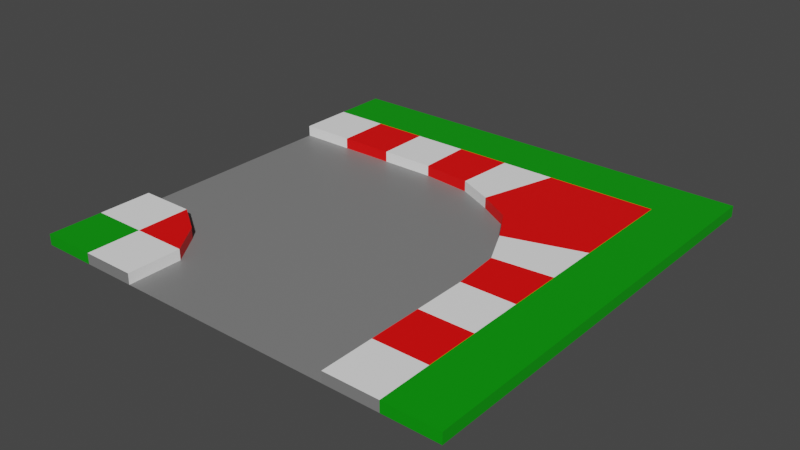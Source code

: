 # Source: TurnLeft.blend  (saved by Blender 2.80.75; exported with 4.5.12 LTS)
import bpy
from mathutils import Matrix  # noqa: F401  (used for matrix-valued properties, if any)

bpy.ops.wm.read_factory_settings(use_empty=True)
scene = bpy.context.scene
scene.name = 'Scene'

# ---- collections
col_collection = bpy.data.collections.new('Collection'); scene.collection.children.link(col_collection)

# ---- materials (node trees are filled in below, after node groups)
mat_road = bpy.data.materials.new('Road')
mat_road.use_transparent_shadow = False
mat_grass = bpy.data.materials.new('Grass')
mat_grass.use_transparent_shadow = False
mat_whitepaint = bpy.data.materials.new('WhitePaint')
mat_whitepaint.use_transparent_shadow = False
mat_redpaint = bpy.data.materials.new('RedPaint')
mat_redpaint.use_transparent_shadow = False

# ---- material node trees
mat_road.use_nodes = True; mat_road.node_tree.nodes.clear()
_N = mat_road.node_tree.nodes; _L = mat_road.node_tree.links
n0 = _N.new('ShaderNodeOutputMaterial'); n0.name = 'Material Output'; n0.location = (300, 300)
n1 = _N.new('ShaderNodeBsdfPrincipled'); n1.name = 'Principled BSDF'; n1.location = (10, 300)
n1.distribution = 'GGX'
n1.subsurface_method = 'BURLEY'
n1.inputs[0].default_value = (0.214, 0.214, 0.214, 1.0)
n1.inputs[3].default_value = 1.45
n1.inputs[27].default_value = (0.0, 0.0, 0.0, 1.0)
n1.inputs[28].default_value = 1.0
_L.new(n1.outputs[0], n0.inputs[0])
n0.is_active_output = True
mat_grass.use_nodes = True; mat_grass.node_tree.nodes.clear()
_N = mat_grass.node_tree.nodes; _L = mat_grass.node_tree.links
n0 = _N.new('ShaderNodeOutputMaterial'); n0.name = 'Material Output'; n0.location = (300, 300)
n1 = _N.new('ShaderNodeBsdfPrincipled'); n1.name = 'Principled BSDF'; n1.location = (10, 300)
n1.distribution = 'GGX'
n1.subsurface_method = 'BURLEY'
n1.inputs[0].default_value = (0.0, 0.3185, 0.0, 1.0)
n1.inputs[3].default_value = 1.45
n1.inputs[27].default_value = (0.0, 0.0, 0.0, 1.0)
n1.inputs[28].default_value = 1.0
_L.new(n1.outputs[0], n0.inputs[0])
n0.is_active_output = True
mat_whitepaint.use_nodes = True; mat_whitepaint.node_tree.nodes.clear()
_N = mat_whitepaint.node_tree.nodes; _L = mat_whitepaint.node_tree.links
n0 = _N.new('ShaderNodeOutputMaterial'); n0.name = 'Material Output'; n0.location = (300, 300)
n1 = _N.new('ShaderNodeBsdfPrincipled'); n1.name = 'Principled BSDF'; n1.location = (10, 300)
n1.distribution = 'GGX'
n1.subsurface_method = 'BURLEY'
n1.inputs[0].default_value = (1.0, 1.0, 1.0, 1.0)
n1.inputs[3].default_value = 1.45
n1.inputs[27].default_value = (0.0, 0.0, 0.0, 1.0)
n1.inputs[28].default_value = 1.0
_L.new(n1.outputs[0], n0.inputs[0])
n0.is_active_output = True
mat_redpaint.use_nodes = True; mat_redpaint.node_tree.nodes.clear()
_N = mat_redpaint.node_tree.nodes; _L = mat_redpaint.node_tree.links
n0 = _N.new('ShaderNodeOutputMaterial'); n0.name = 'Material Output'; n0.location = (300, 300)
n1 = _N.new('ShaderNodeBsdfPrincipled'); n1.name = 'Principled BSDF'; n1.location = (10, 300)
n1.distribution = 'GGX'
n1.subsurface_method = 'BURLEY'
n1.inputs[0].default_value = (1.0, 0.0, 0.0, 1.0)
n1.inputs[3].default_value = 1.45
n1.inputs[27].default_value = (0.0, 0.0, 0.0, 1.0)
n1.inputs[28].default_value = 1.0
_L.new(n1.outputs[0], n0.inputs[0])
n0.is_active_output = True

# ---- world
world_world = bpy.data.worlds.new('World'); scene.world = world_world
world_world.use_nodes = True; world_world.node_tree.nodes.clear()
_N = world_world.node_tree.nodes; _L = world_world.node_tree.links
n0 = _N.new('ShaderNodeOutputWorld'); n0.name = 'World Output'; n0.location = (300, 300)
n1 = _N.new('ShaderNodeBackground'); n1.name = 'Background'; n1.location = (10, 300)
n1.inputs[0].default_value = (0.05088, 0.05088, 0.05088, 1.0)
_L.new(n1.outputs[0], n0.inputs[0])
n0.is_active_output = True
world_world.color = (0.05088, 0.05088, 0.05088)
world_world.use_sun_shadow = False
world_world.sun_shadow_jitter_overblur = 0.0

# ---- meshes
me_plane = bpy.data.meshes.new('Plane')
me_plane.from_pydata([(-1.0, 1.0, 0.0), (-1.0, -1.0, 0.0), (1.0, 1.0, 0.0), (1.0, -1.0, 0.0), (1.513e-07, 1.0, 0.0), (-1.0, -2.012e-07, 0.0), (2.705e-07, -1.0, 0.0), (1.0, -8.196e-08, 0.0), (2.537e-07, -9.686e-08, 0.0), (-0.5, 1.0, 0.0), (-1.0, -0.5, 0.0), (0.5, -1.0, 0.0), (1.0, 0.5, 0.0), (0.5, 1.0, 0.0), (-1.0, 0.5, 0.0), (-0.5, -1.0, 0.0), (1.0, -0.5, 0.0), (0.5, -8.196e-08, 0.0), (-0.475, -0.02045, 0.0), (0.025, 0.4795, 0.0), (2.705e-07, -0.5, 0.0), (-0.5, -0.5, 0.0), (-0.3046, 0.3046, 0.0), (0.5, 0.5, 0.0), (0.5977, -0.6045, 0.0), (-0.75, 1.0, 0.0), (-1.0, -0.75, 0.0), (0.75, -1.0, 0.0), (1.0, 0.75, 0.0), (0.25, 1.0, 0.0), (-1.0, 0.25, 0.0), (-0.25, -1.0, 0.0), (1.0, -0.25, 0.0), (0.75, -2.235e-08, 0.0), (-0.25, -1.118e-07, 0.0), (2.705e-07, -0.25, 0.0), (-0.25, 1.0, 0.0), (-1.0, -0.25, 0.0), (0.25, -1.0, 0.0), (1.0, 0.25, 0.0), (0.75, 1.0, 0.0), (-1.0, 0.75, 0.0), (-0.75, -1.0, 0.0), (1.0, -0.75, 0.0), (0.25, -8.196e-08, 0.0), (2.407e-07, 0.25, 0.0), (3.301e-07, -0.75, 0.0), (-0.25, -0.5, 0.0), (-0.5, -0.25, 0.0), (-0.5, -0.75, 0.0), (-0.1455, 0.3977, 0.0), (-0.3955, 0.1477, 0.0), (0.75, 0.5, 0.0), (0.25, 0.5, 0.0), (0.5, 0.25, 0.0), (0.75, -0.5, 0.0), (0.25, -0.5, 0.0), (0.5, -0.25, 0.0), (0.5, -0.75, 0.0), (0.25, -0.75, 0.0), (0.25, -0.25, 0.0), (0.75, -0.25, 0.0), (0.25, 0.25, 0.0), (-0.25, -0.25, 0.0), (-0.25, -0.75, 0.0), (-0.25, 0.25, 0.0), (0.75, 0.25, 0.0), (-0.75, 1.0, 0.05), (-1.0, 1.0, 0.05), (-1.0, -0.75, 0.05), (-1.0, -1.0, 0.05), (0.75, -1.0, 0.05), (1.0, -1.0, 0.05), (1.0, 0.75, 0.05), (1.0, 1.0, 0.05), (0.25, 1.0, 0.05), (1.513e-07, 1.0, 0.05), (-1.0, 0.25, 0.05), (-1.0, -2.012e-07, 0.05), (2.109e-07, 0.75, 0.05), (-0.25, 1.0, 0.05), (-0.5, 1.0, 0.05), (-1.0, -0.25, 0.05), (-1.0, -0.5, 0.05), (0.75, 1.0, 0.05), (0.5, 1.0, 0.05), (-1.0, 0.75, 0.05), (-1.0, 0.5, 0.05), (-0.75, -1.0, 0.05), (-0.5, -1.0, 0.05), (1.0, -0.75, 0.05), (1.0, -0.5, 0.05), (-0.75, -1.416e-07, 0.05), (-0.475, -0.02045, 0.05), (-0.75, -0.5, 0.05), (-0.5, -0.5, 0.05), (-0.5, -0.25, 0.05), (-0.5, -0.75, 0.05), (-0.1455, 0.3977, 0.05), (0.025, 0.4795, 0.05), (-0.75, 0.5, 0.05), (-0.3046, 0.3046, 0.05), (-0.5, 0.75, 0.05), (-0.3955, 0.1477, 0.05), (0.75, 0.5, 0.05), (1.0, 0.5, 0.05), (0.25, 0.5, 0.05), (0.5, 0.5, 0.05), (0.5, 0.75, 0.05), (0.75, -0.5, 0.05), (0.5, -0.75, 0.05), (0.5977, -0.6045, 0.05), (0.5, -1.0, 0.05), (0.25, 0.75, 0.05), (0.75, 0.75, 0.05), (-0.75, 0.25, 0.05), (-0.75, 0.75, 0.05), (-0.25, 0.75, 0.05), (-0.75, -0.75, 0.05), (-0.75, -0.25, 0.05), (0.75, -0.75, 0.05)], [], [(24, 58, 110, 111), (66, 33, 7, 39), (65, 34, 8, 45), (64, 31, 6, 46), (63, 47, 20, 35), (36, 9, 81, 80), (58, 11, 112, 110), (4, 36, 80, 76), (16, 55, 109, 91), (55, 24, 111, 109), (53, 23, 107, 106), (19, 53, 106, 99), (62, 44, 17, 54), (61, 55, 16, 32), (60, 56, 24, 57), (59, 38, 11, 58), (56, 59, 58, 24), (20, 46, 59, 56), (46, 6, 38, 59), (44, 60, 57, 17), (8, 35, 60, 44), (35, 20, 56, 60), (33, 61, 32, 7), (17, 57, 61, 33), (57, 24, 55, 61), (53, 62, 54, 23), (19, 45, 62, 53), (45, 8, 44, 62), (43, 16, 91, 90), (3, 43, 90, 72), (52, 12, 105, 104), (30, 5, 78, 77), (23, 52, 104, 107), (14, 30, 77, 87), (42, 15, 89, 88), (1, 42, 88, 70), (51, 22, 101, 103), (29, 4, 76, 75), (18, 51, 103, 93), (13, 29, 75, 85), (41, 14, 87, 86), (0, 41, 86, 68), (28, 2, 74, 73), (12, 28, 73, 105), (40, 13, 85, 84), (2, 40, 84, 74), (27, 3, 72, 71), (11, 27, 71, 112), (50, 19, 99, 98), (34, 63, 35, 8), (18, 48, 63, 34), (48, 21, 47, 63), (47, 64, 46, 20), (21, 49, 64, 47), (49, 15, 31, 64), (50, 65, 45, 19), (22, 51, 65, 50), (51, 18, 34, 65), (52, 66, 39, 12), (23, 54, 66, 52), (54, 17, 33, 66), (26, 1, 70, 69), (22, 50, 98, 101), (10, 26, 69, 83), (120, 71, 72, 90), (119, 94, 95, 96), (118, 88, 89, 97), (117, 98, 99, 79), (116, 100, 101, 102), (115, 92, 93, 103), (114, 104, 105, 73), (113, 106, 107, 108), (75, 113, 108, 85), (76, 79, 113, 75), (79, 99, 106, 113), (84, 114, 73, 74), (85, 108, 114, 84), (108, 107, 104, 114), (100, 115, 103, 101), (87, 77, 115, 100), (77, 78, 92, 115), (67, 116, 102, 81), (68, 86, 116, 67), (86, 87, 100, 116), (80, 117, 79, 76), (81, 102, 117, 80), (102, 101, 98, 117), (94, 118, 97, 95), (83, 69, 118, 94), (69, 70, 88, 118), (92, 119, 96, 93), (78, 82, 119, 92), (82, 83, 94, 119), (109, 120, 90, 91), (111, 110, 120, 109), (110, 112, 71, 120), (21, 48, 96, 95), (48, 18, 93, 96), (5, 37, 82, 78), (37, 10, 83, 82), (9, 25, 67, 81), (15, 49, 97, 89), (25, 0, 68, 67), (49, 21, 95, 97)])
me_plane.polygons.foreach_set('material_index', [3, 0, 0, 0, 0, 1, 2, 1, 2, 3, 2, 3, 0, 0, 0, 0, 0, 0, 0, 0, 0, 0, 0, 0, 0, 0, 0, 0, 0, 1, 2, 1, 3, 1, 2, 1, 3, 1, 2, 1, 1, 1, 1, 0, 1, 1, 1, 2, 2, 0, 0, 0, 0, 0, 0, 0, 0, 0, 0, 0, 0, 1, 3, 1, 1, 2, 2, 2, 3, 2, 2, 2, 1, 1, 3, 1, 1, 3, 3, 1, 1, 1, 1, 1, 1, 1, 3, 3, 1, 1, 3, 1, 1, 2, 3, 2, 2, 3, 1, 1, 1, 2, 1, 3])
_uv = me_plane.uv_layers.new(name='UVMap')
_uv.uv.foreach_set('vector', [0.75, 0.75, 0.875, 0.75, 0.875, 0.75, 0.75, 0.75, 0.375, 0.875, 0.5, 0.875, 0.5, 1.0, 0.375, 1.0, 0.375, 0.375, 0.5, 0.375, 0.5, 0.5, 0.375, 0.5, 0.875, 0.375, 1.0, 0.375, 1.0, 0.5, 0.875, 0.5, 0.625, 0.375, 0.75, 0.375, 0.75, 0.5, 0.625, 0.5, 0.0, 0.0, 0.0, 0.0, 0.0, 0.0, 0.0, 0.0, 0.875, 0.75, 1.0, 0.75, 1.0, 0.75, 0.875, 0.75, 0.0, 0.0, 0.0, 0.0, 0.0, 0.0, 0.0, 0.0, 0.75, 1.0, 0.75, 0.875, 0.75, 0.875, 0.75, 1.0, 0.75, 0.875, 0.75, 0.75, 0.75, 0.75, 0.75, 0.875, 0.25, 0.625, 0.25, 0.75, 0.25, 0.75, 0.25, 0.625, 0.25, 0.5, 0.25, 0.625, 0.25, 0.625, 0.25, 0.5, 0.375, 0.625, 0.5, 0.625, 0.5, 0.75, 0.375, 0.75, 0.625, 0.875, 0.75, 0.875, 0.75, 1.0, 0.625, 1.0, 0.625, 0.625, 0.75, 0.625, 0.75, 0.75, 0.625, 0.75, 0.875, 0.625, 1.0, 0.625, 1.0, 0.75, 0.875, 0.75, 0.75, 0.625, 0.875, 0.625, 0.875, 0.75, 0.75, 0.75, 0.75, 0.5, 0.875, 0.5, 0.875, 0.625, 0.75, 0.625, 0.875, 0.5, 1.0, 0.5, 1.0, 0.625, 0.875, 0.625, 0.5, 0.625, 0.625, 0.625, 0.625, 0.75, 0.5, 0.75, 0.5, 0.5, 0.625, 0.5, 0.625, 0.625, 0.5, 0.625, 0.625, 0.5, 0.75, 0.5, 0.75, 0.625, 0.625, 0.625, 0.5, 0.875, 0.625, 0.875, 0.625, 1.0, 0.5, 1.0, 0.5, 0.75, 0.625, 0.75, 0.625, 0.875, 0.5, 0.875, 0.625, 0.75, 0.75, 0.75, 0.75, 0.875, 0.625, 0.875, 0.25, 0.625, 0.375, 0.625, 0.375, 0.75, 0.25, 0.75, 0.25, 0.5, 0.375, 0.5, 0.375, 0.625, 0.25, 0.625, 0.375, 0.5, 0.5, 0.5, 0.5, 0.625, 0.375, 0.625, 0.0, 0.0, 0.0, 0.0, 0.0, 0.0, 0.0, 0.0, 0.0, 0.0, 0.0, 0.0, 0.0, 0.0, 0.0, 0.0, 0.25, 0.875, 0.25, 1.0, 0.25, 1.0, 0.25, 0.875, 0.0, 0.0, 0.0, 0.0, 0.0, 0.0, 0.0, 0.0, 0.25, 0.75, 0.25, 0.875, 0.25, 0.875, 0.25, 0.75, 0.0, 0.0, 0.0, 0.0, 0.0, 0.0, 0.0, 0.0, 0.0, 0.0, 0.0, 0.0, 0.0, 0.0, 0.0, 0.0, 0.0, 0.0, 0.0, 0.0, 0.0, 0.0, 0.0, 0.0, 0.375, 0.25, 0.25, 0.25, 0.25, 0.25, 0.375, 0.25, 0.0, 0.0, 0.0, 0.0, 0.0, 0.0, 0.0, 0.0, 0.5, 0.25, 0.375, 0.25, 0.375, 0.25, 0.5, 0.25, 0.0, 0.0, 0.0, 0.0, 0.0, 0.0, 0.0, 0.0, 0.0, 0.0, 0.0, 0.0, 0.0, 0.0, 0.0, 0.0, 0.0, 0.0, 0.0, 0.0, 0.0, 0.0, 0.0, 0.0, 0.0, 0.0, 0.0, 0.0, 0.0, 0.0, 0.0, 0.0, 0.0, 0.0, 0.0, 0.0, 0.0, 0.0, 0.0, 0.0, 0.0, 0.0, 0.0, 0.0, 0.0, 0.0, 0.0, 0.0, 0.0, 0.0, 0.0, 0.0, 0.0, 0.0, 0.0, 0.0, 0.0, 0.0, 0.0, 0.0, 0.0, 0.0, 0.0, 0.0, 0.0, 0.0, 0.0, 0.0, 0.0, 0.0, 0.0, 0.0, 0.25, 0.375, 0.25, 0.5, 0.25, 0.5, 0.25, 0.375, 0.5, 0.375, 0.625, 0.375, 0.625, 0.5, 0.5, 0.5, 0.5, 0.25, 0.625, 0.25, 0.625, 0.375, 0.5, 0.375, 0.625, 0.25, 0.75, 0.25, 0.75, 0.375, 0.625, 0.375, 0.75, 0.375, 0.875, 0.375, 0.875, 0.5, 0.75, 0.5, 0.75, 0.25, 0.875, 0.25, 0.875, 0.375, 0.75, 0.375, 0.875, 0.25, 1.0, 0.25, 1.0, 0.375, 0.875, 0.375, 0.25, 0.375, 0.375, 0.375, 0.375, 0.5, 0.25, 0.5, 0.25, 0.25, 0.375, 0.25, 0.375, 0.375, 0.25, 0.375, 0.375, 0.25, 0.5, 0.25, 0.5, 0.375, 0.375, 0.375, 0.25, 0.875, 0.375, 0.875, 0.375, 1.0, 0.25, 1.0, 0.25, 0.75, 0.375, 0.75, 0.375, 0.875, 0.25, 0.875, 0.375, 0.75, 0.5, 0.75, 0.5, 0.875, 0.375, 0.875, 0.0, 0.0, 0.0, 0.0, 0.0, 0.0, 0.0, 0.0, 0.25, 0.25, 0.25, 0.375, 0.25, 0.375, 0.25, 0.25, 0.0, 0.0, 0.0, 0.0, 0.0, 0.0, 0.0, 0.0, 0.875, 0.875, 1.0, 0.875, 1.0, 1.0, 0.875, 1.0, 0.625, 0.125, 0.75, 0.125, 0.75, 0.25, 0.625, 0.25, 0.875, 0.125, 1.0, 0.125, 1.0, 0.25, 0.875, 0.25, 0.125, 0.375, 0.25, 0.375, 0.25, 0.5, 0.125, 0.5, 0.125, 0.125, 0.25, 0.125, 0.25, 0.25, 0.125, 0.25, 0.375, 0.125, 0.5, 0.125, 0.5, 0.25, 0.375, 0.25, 0.125, 0.875, 0.25, 0.875, 0.25, 1.0, 0.125, 1.0, 0.125, 0.625, 0.25, 0.625, 0.25, 0.75, 0.125, 0.75, 0.0, 0.625, 0.125, 0.625, 0.125, 0.75, 0.0, 0.75, 0.0, 0.5, 0.125, 0.5, 0.125, 0.625, 0.0, 0.625, 0.125, 0.5, 0.25, 0.5, 0.25, 0.625, 0.125, 0.625, 0.0, 0.875, 0.125, 0.875, 0.125, 1.0, 0.0, 1.0, 0.0, 0.75, 0.125, 0.75, 0.125, 0.875, 0.0, 0.875, 0.125, 0.75, 0.25, 0.75, 0.25, 0.875, 0.125, 0.875, 0.25, 0.125, 0.375, 0.125, 0.375, 0.25, 0.25, 0.25, 0.25, 0.0, 0.375, 0.0, 0.375, 0.125, 0.25, 0.125, 0.375, 0.0, 0.5, 0.0, 0.5, 0.125, 0.375, 0.125, 0.0, 0.125, 0.125, 0.125, 0.125, 0.25, 0.0, 0.25, 0.0, 0.0, 0.125, 0.0, 0.125, 0.125, 0.0, 0.125, 0.125, 0.0, 0.25, 0.0, 0.25, 0.125, 0.125, 0.125, 0.0, 0.375, 0.125, 0.375, 0.125, 0.5, 0.0, 0.5, 0.0, 0.25, 0.125, 0.25, 0.125, 0.375, 0.0, 0.375, 0.125, 0.25, 0.25, 0.25, 0.25, 0.375, 0.125, 0.375, 0.75, 0.125, 0.875, 0.125, 0.875, 0.25, 0.75, 0.25, 0.75, 0.0, 0.875, 0.0, 0.875, 0.125, 0.75, 0.125, 0.875, 0.0, 1.0, 0.0, 1.0, 0.125, 0.875, 0.125, 0.5, 0.125, 0.625, 0.125, 0.625, 0.25, 0.5, 0.25, 0.5, 0.0, 0.625, 0.0, 0.625, 0.125, 0.5, 0.125, 0.625, 0.0, 0.75, 0.0, 0.75, 0.125, 0.625, 0.125, 0.75, 0.875, 0.875, 0.875, 0.875, 1.0, 0.75, 1.0, 0.75, 0.75, 0.875, 0.75, 0.875, 0.875, 0.75, 0.875, 0.875, 0.75, 1.0, 0.75, 1.0, 0.875, 0.875, 0.875, 0.75, 0.25, 0.625, 0.25, 0.625, 0.25, 0.75, 0.25, 0.625, 0.25, 0.5, 0.25, 0.5, 0.25, 0.625, 0.25, 0.0, 0.0, 0.0, 0.0, 0.0, 0.0, 0.0, 0.0, 0.0, 0.0, 0.0, 0.0, 0.0, 0.0, 0.0, 0.0, 0.0, 0.0, 0.0, 0.0, 0.0, 0.0, 0.0, 0.0, 1.0, 0.25, 0.875, 0.25, 0.875, 0.25, 1.0, 0.25, 0.0, 0.0, 0.0, 0.0, 0.0, 0.0, 0.0, 0.0, 0.875, 0.25, 0.75, 0.25, 0.75, 0.25, 0.875, 0.25])
me_plane.materials.append(mat_road)
me_plane.materials.append(mat_grass)
me_plane.materials.append(mat_whitepaint)
me_plane.materials.append(mat_redpaint)
me_plane.use_remesh_preserve_volume = False
me_plane.use_remesh_preserve_attributes = False
me_plane.use_mirror_vertex_groups = False
me_plane.update()

# ---- objects
ob_plane = bpy.data.objects.new('Plane', me_plane)

# ---- transforms, parenting, visibility, modifiers, constraints
ob_plane.location = (0.0, 0.0, 0.0)
ob_plane.rotation_euler = (0.0, -0.0, -1.571)
ob_plane.scale = (3.0, 3.0, 3.0)
ob_plane.lineart.crease_threshold = 0.0
_m = ob_plane.modifiers.new('Bevel', 'BEVEL')
_m.width = 0.08
_m.width_pct = 0.08
_m.segments = 2
_m.limit_method = 'WEIGHT'

# ---- collection membership
col_collection.objects.link(ob_plane)

# ---- scene / render settings (as saved in the file)
scene.frame_start = 1; scene.frame_end = 250; scene.frame_set(1)
scene.render.engine = 'BLENDER_EEVEE_NEXT'
scene.cycles.use_denoising = False
scene.cycles.samples = 128
scene.cycles.sampling_pattern = 'TABULATED_SOBOL'
scene.cycles.use_adaptive_sampling = False
scene.cycles.use_light_tree = False
scene.view_settings.view_transform = 'Filmic'
bpy.context.view_layer.update()

# ---- added for rendering (the .blend has no active camera and no usable light): camera, sun
cam_auto = bpy.data.cameras.new('AutoCamera')
cam_auto.lens = 50.0
cam_auto.sensor_width = 36.0
cam_auto.clip_end = 1000.0
ob_auto_camera = bpy.data.objects.new('AutoCamera', cam_auto)
scene.collection.objects.link(ob_auto_camera)
ob_auto_camera.location = (7.85202, -9.42242, 6.35662)
ob_auto_camera.rotation_euler = (1.09748, -7.21219e-08, 0.694738)
scene.camera = ob_auto_camera
light_auto_sun = bpy.data.lights.new('AutoSun', 'SUN')
light_auto_sun.energy = 3.0
light_auto_sun.angle = 0.0523599
ob_auto_sun = bpy.data.objects.new('AutoSun', light_auto_sun)
scene.collection.objects.link(ob_auto_sun)
ob_auto_sun.rotation_euler = (0.872665, 0.174533, 0.523599)
bpy.context.view_layer.update()
